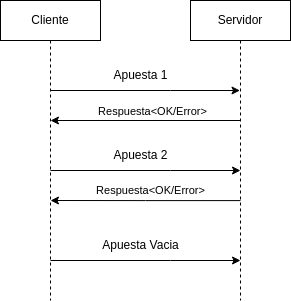

The diagram above was exported from draw.io. Its source (the exported page's mxGraphModel, read from the mxfile embedded in the PNG):
<mxGraphModel dx="818" dy="481" grid="1" gridSize="10" guides="1" tooltips="1" connect="1" arrows="1" fold="1" page="1" pageScale="1" pageWidth="850" pageHeight="1100" math="0" shadow="0">
  <root>
    <mxCell id="0" />
    <mxCell id="1" parent="0" />
    <mxCell id="tv3k8vOp_B7tlQb1jiEZ-1" style="edgeStyle=orthogonalEdgeStyle;rounded=0;orthogonalLoop=1;jettySize=auto;html=1;curved=0;" edge="1" parent="1" source="tv3k8vOp_B7tlQb1jiEZ-2" target="tv3k8vOp_B7tlQb1jiEZ-5">
      <mxGeometry relative="1" as="geometry">
        <Array as="points">
          <mxPoint x="330" y="150" />
          <mxPoint x="330" y="150" />
        </Array>
      </mxGeometry>
    </mxCell>
    <mxCell id="tv3k8vOp_B7tlQb1jiEZ-2" value="Cliente" style="shape=umlLifeline;perimeter=lifelinePerimeter;whiteSpace=wrap;html=1;container=1;dropTarget=0;collapsible=0;recursiveResize=0;outlineConnect=0;portConstraint=eastwest;newEdgeStyle={&quot;curved&quot;:0,&quot;rounded&quot;:0};" vertex="1" parent="1">
      <mxGeometry x="160" y="60" width="100" height="300" as="geometry" />
    </mxCell>
    <mxCell id="tv3k8vOp_B7tlQb1jiEZ-5" value="Servidor" style="shape=umlLifeline;perimeter=lifelinePerimeter;whiteSpace=wrap;html=1;container=1;dropTarget=0;collapsible=0;recursiveResize=0;outlineConnect=0;portConstraint=eastwest;newEdgeStyle={&quot;curved&quot;:0,&quot;rounded&quot;:0};" vertex="1" parent="1">
      <mxGeometry x="350" y="60" width="100" height="300" as="geometry" />
    </mxCell>
    <mxCell id="tv3k8vOp_B7tlQb1jiEZ-6" value="Apuesta 1" style="text;html=1;align=center;verticalAlign=middle;resizable=0;points=[];autosize=1;strokeColor=none;fillColor=none;" vertex="1" parent="1">
      <mxGeometry x="260" y="120" width="80" height="30" as="geometry" />
    </mxCell>
    <mxCell id="tv3k8vOp_B7tlQb1jiEZ-9" style="edgeStyle=orthogonalEdgeStyle;rounded=0;orthogonalLoop=1;jettySize=auto;html=1;curved=0;" edge="1" parent="1">
      <mxGeometry relative="1" as="geometry">
        <Array as="points">
          <mxPoint x="330" y="230" />
          <mxPoint x="330" y="230" />
        </Array>
        <mxPoint x="210" y="230" as="sourcePoint" />
        <mxPoint x="400" y="230" as="targetPoint" />
      </mxGeometry>
    </mxCell>
    <mxCell id="tv3k8vOp_B7tlQb1jiEZ-15" value="Apuesta Vacia" style="text;html=1;align=center;verticalAlign=middle;resizable=0;points=[];autosize=1;strokeColor=none;fillColor=none;" vertex="1" parent="1">
      <mxGeometry x="250" y="290" width="100" height="30" as="geometry" />
    </mxCell>
    <mxCell id="tv3k8vOp_B7tlQb1jiEZ-16" style="edgeStyle=orthogonalEdgeStyle;rounded=0;orthogonalLoop=1;jettySize=auto;html=1;curved=0;" edge="1" parent="1">
      <mxGeometry relative="1" as="geometry">
        <Array as="points">
          <mxPoint x="330" y="320" />
          <mxPoint x="330" y="320" />
        </Array>
        <mxPoint x="210" y="320" as="sourcePoint" />
        <mxPoint x="400" y="320" as="targetPoint" />
      </mxGeometry>
    </mxCell>
    <mxCell id="tv3k8vOp_B7tlQb1jiEZ-18" style="edgeStyle=orthogonalEdgeStyle;rounded=0;orthogonalLoop=1;jettySize=auto;html=1;curved=0;" edge="1" parent="1">
      <mxGeometry relative="1" as="geometry">
        <Array as="points">
          <mxPoint x="280.5" y="180" />
          <mxPoint x="280.5" y="180" />
        </Array>
        <mxPoint x="400" y="180" as="sourcePoint" />
        <mxPoint x="210" y="180" as="targetPoint" />
      </mxGeometry>
    </mxCell>
    <mxCell id="tv3k8vOp_B7tlQb1jiEZ-19" value="Respuesta&amp;lt;OK/Error&amp;gt;" style="edgeLabel;html=1;align=center;verticalAlign=middle;resizable=0;points=[];" connectable="0" vertex="1" parent="tv3k8vOp_B7tlQb1jiEZ-18">
      <mxGeometry x="-0.2053" y="-3" relative="1" as="geometry">
        <mxPoint x="-14" y="-7" as="offset" />
      </mxGeometry>
    </mxCell>
    <mxCell id="tv3k8vOp_B7tlQb1jiEZ-20" value="Apuesta 2" style="text;html=1;align=center;verticalAlign=middle;resizable=0;points=[];autosize=1;strokeColor=none;fillColor=none;" vertex="1" parent="1">
      <mxGeometry x="260" y="200" width="80" height="30" as="geometry" />
    </mxCell>
    <mxCell id="tv3k8vOp_B7tlQb1jiEZ-21" style="edgeStyle=orthogonalEdgeStyle;rounded=0;orthogonalLoop=1;jettySize=auto;html=1;curved=0;exitX=0.5;exitY=0.667;exitDx=0;exitDy=0;exitPerimeter=0;" edge="1" parent="1" source="tv3k8vOp_B7tlQb1jiEZ-5">
      <mxGeometry relative="1" as="geometry">
        <Array as="points" />
        <mxPoint x="395" y="260" as="sourcePoint" />
        <mxPoint x="210" y="260" as="targetPoint" />
      </mxGeometry>
    </mxCell>
    <mxCell id="tv3k8vOp_B7tlQb1jiEZ-22" value="Respuesta&amp;lt;OK/Error&amp;gt;" style="edgeLabel;html=1;align=center;verticalAlign=middle;resizable=0;points=[];" connectable="0" vertex="1" parent="tv3k8vOp_B7tlQb1jiEZ-21">
      <mxGeometry x="-0.2053" y="-3" relative="1" as="geometry">
        <mxPoint x="-30" y="-8" as="offset" />
      </mxGeometry>
    </mxCell>
  </root>
</mxGraphModel>